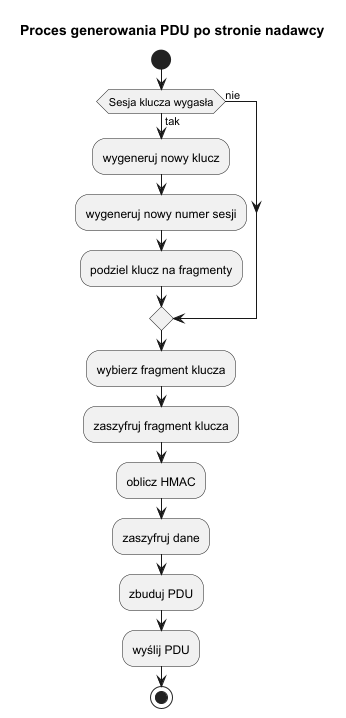

The diagram above was rendered by PlantUML. Its source (embedded in the PNG):
@startuml
title Proces generowania PDU po stronie nadawcy
start
if (Sesja klucza wygasła) then (tak)
    :wygeneruj nowy klucz;
    :wygeneruj nowy numer sesji;
    :podziel klucz na fragmenty;
else (nie)
endif
:wybierz fragment klucza;
:zaszyfruj fragment klucza;
:oblicz HMAC;
:zaszyfruj dane;
:zbuduj PDU;
:wyślij PDU;
stop
@enduml